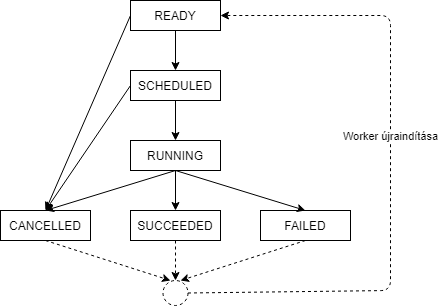

The diagram above was exported from draw.io. Its source (the exported page's mxGraphModel, read from the mxfile embedded in the PNG):
<mxGraphModel dx="782" dy="469" grid="1" gridSize="10" guides="1" tooltips="1" connect="1" arrows="1" fold="1" page="1" pageScale="1" pageWidth="850" pageHeight="1100" math="0" shadow="0">
  <root>
    <mxCell id="0" />
    <mxCell id="1" parent="0" />
    <mxCell id="1MPr9IUxUYtkreR8TWYG-8" style="edgeStyle=orthogonalEdgeStyle;rounded=0;orthogonalLoop=1;jettySize=auto;html=1;exitX=0.5;exitY=1;exitDx=0;exitDy=0;entryX=0.5;entryY=0;entryDx=0;entryDy=0;" edge="1" parent="1" source="1MPr9IUxUYtkreR8TWYG-1" target="1MPr9IUxUYtkreR8TWYG-2">
      <mxGeometry relative="1" as="geometry" />
    </mxCell>
    <mxCell id="1MPr9IUxUYtkreR8TWYG-1" value="READY" style="rounded=0;whiteSpace=wrap;html=1;" vertex="1" parent="1">
      <mxGeometry x="320" y="50" width="90" height="30" as="geometry" />
    </mxCell>
    <mxCell id="1MPr9IUxUYtkreR8TWYG-9" style="edgeStyle=orthogonalEdgeStyle;rounded=0;orthogonalLoop=1;jettySize=auto;html=1;exitX=0.5;exitY=1;exitDx=0;exitDy=0;entryX=0.5;entryY=0;entryDx=0;entryDy=0;" edge="1" parent="1" source="1MPr9IUxUYtkreR8TWYG-2" target="1MPr9IUxUYtkreR8TWYG-3">
      <mxGeometry relative="1" as="geometry" />
    </mxCell>
    <mxCell id="1MPr9IUxUYtkreR8TWYG-2" value="SCHEDULED" style="rounded=0;whiteSpace=wrap;html=1;" vertex="1" parent="1">
      <mxGeometry x="320" y="120" width="90" height="30" as="geometry" />
    </mxCell>
    <mxCell id="1MPr9IUxUYtkreR8TWYG-10" style="edgeStyle=orthogonalEdgeStyle;rounded=0;orthogonalLoop=1;jettySize=auto;html=1;exitX=0.5;exitY=1;exitDx=0;exitDy=0;entryX=0.5;entryY=0;entryDx=0;entryDy=0;" edge="1" parent="1" source="1MPr9IUxUYtkreR8TWYG-3" target="1MPr9IUxUYtkreR8TWYG-4">
      <mxGeometry relative="1" as="geometry" />
    </mxCell>
    <mxCell id="1MPr9IUxUYtkreR8TWYG-3" value="RUNNING" style="rounded=0;whiteSpace=wrap;html=1;" vertex="1" parent="1">
      <mxGeometry x="320" y="190" width="90" height="30" as="geometry" />
    </mxCell>
    <mxCell id="1MPr9IUxUYtkreR8TWYG-4" value="SUCCEEDED" style="rounded=0;whiteSpace=wrap;html=1;" vertex="1" parent="1">
      <mxGeometry x="320" y="260" width="90" height="30" as="geometry" />
    </mxCell>
    <mxCell id="1MPr9IUxUYtkreR8TWYG-5" value="CANCELLED" style="rounded=0;whiteSpace=wrap;html=1;" vertex="1" parent="1">
      <mxGeometry x="190" y="260" width="90" height="30" as="geometry" />
    </mxCell>
    <mxCell id="1MPr9IUxUYtkreR8TWYG-6" value="FAILED" style="rounded=0;whiteSpace=wrap;html=1;" vertex="1" parent="1">
      <mxGeometry x="450" y="260" width="90" height="30" as="geometry" />
    </mxCell>
    <mxCell id="1MPr9IUxUYtkreR8TWYG-7" value="" style="endArrow=classic;html=1;entryX=0.5;entryY=0;entryDx=0;entryDy=0;exitX=0.5;exitY=1;exitDx=0;exitDy=0;" edge="1" parent="1" source="1MPr9IUxUYtkreR8TWYG-3" target="1MPr9IUxUYtkreR8TWYG-5">
      <mxGeometry width="50" height="50" relative="1" as="geometry">
        <mxPoint x="380" y="270" as="sourcePoint" />
        <mxPoint x="430" y="220" as="targetPoint" />
      </mxGeometry>
    </mxCell>
    <mxCell id="1MPr9IUxUYtkreR8TWYG-11" value="" style="endArrow=classic;html=1;entryX=0.5;entryY=0;entryDx=0;entryDy=0;exitX=0.5;exitY=1;exitDx=0;exitDy=0;" edge="1" parent="1" source="1MPr9IUxUYtkreR8TWYG-3" target="1MPr9IUxUYtkreR8TWYG-6">
      <mxGeometry width="50" height="50" relative="1" as="geometry">
        <mxPoint x="380" y="270" as="sourcePoint" />
        <mxPoint x="430" y="220" as="targetPoint" />
      </mxGeometry>
    </mxCell>
    <mxCell id="1MPr9IUxUYtkreR8TWYG-13" value="" style="endArrow=classic;html=1;exitX=0.5;exitY=1;exitDx=0;exitDy=0;dashed=1;" edge="1" parent="1" source="1MPr9IUxUYtkreR8TWYG-5">
      <mxGeometry width="50" height="50" relative="1" as="geometry">
        <mxPoint x="375" y="230" as="sourcePoint" />
        <mxPoint x="360" y="330" as="targetPoint" />
      </mxGeometry>
    </mxCell>
    <mxCell id="1MPr9IUxUYtkreR8TWYG-14" value="" style="endArrow=classic;html=1;exitX=0.5;exitY=1;exitDx=0;exitDy=0;dashed=1;" edge="1" parent="1" source="1MPr9IUxUYtkreR8TWYG-4">
      <mxGeometry width="50" height="50" relative="1" as="geometry">
        <mxPoint x="375" y="230" as="sourcePoint" />
        <mxPoint x="365" y="330" as="targetPoint" />
      </mxGeometry>
    </mxCell>
    <mxCell id="1MPr9IUxUYtkreR8TWYG-15" value="" style="endArrow=classic;html=1;exitX=0.5;exitY=1;exitDx=0;exitDy=0;dashed=1;" edge="1" parent="1" source="1MPr9IUxUYtkreR8TWYG-6">
      <mxGeometry width="50" height="50" relative="1" as="geometry">
        <mxPoint x="380" y="270" as="sourcePoint" />
        <mxPoint x="370" y="330" as="targetPoint" />
      </mxGeometry>
    </mxCell>
    <mxCell id="1MPr9IUxUYtkreR8TWYG-17" value="" style="ellipse;whiteSpace=wrap;html=1;aspect=fixed;dashed=1;" vertex="1" parent="1">
      <mxGeometry x="352.5" y="330" width="25" height="25" as="geometry" />
    </mxCell>
    <mxCell id="1MPr9IUxUYtkreR8TWYG-18" value="" style="endArrow=classic;html=1;entryX=1;entryY=0.5;entryDx=0;entryDy=0;exitX=1;exitY=0.5;exitDx=0;exitDy=0;dashed=1;" edge="1" parent="1" source="1MPr9IUxUYtkreR8TWYG-17" target="1MPr9IUxUYtkreR8TWYG-1">
      <mxGeometry width="50" height="50" relative="1" as="geometry">
        <mxPoint x="440" y="350" as="sourcePoint" />
        <mxPoint x="410" y="65" as="targetPoint" />
        <Array as="points">
          <mxPoint x="580" y="340" />
          <mxPoint x="580" y="65" />
        </Array>
      </mxGeometry>
    </mxCell>
    <mxCell id="1MPr9IUxUYtkreR8TWYG-19" value="Worker újraindítása" style="edgeLabel;html=1;align=center;verticalAlign=middle;resizable=0;points=[];" vertex="1" connectable="0" parent="1MPr9IUxUYtkreR8TWYG-18">
      <mxGeometry x="0.1012" y="1" relative="1" as="geometry">
        <mxPoint as="offset" />
      </mxGeometry>
    </mxCell>
    <mxCell id="1MPr9IUxUYtkreR8TWYG-20" value="" style="endArrow=classic;html=1;entryX=0.5;entryY=0;entryDx=0;entryDy=0;exitX=0;exitY=0.5;exitDx=0;exitDy=0;" edge="1" parent="1" source="1MPr9IUxUYtkreR8TWYG-2" target="1MPr9IUxUYtkreR8TWYG-5">
      <mxGeometry width="50" height="50" relative="1" as="geometry">
        <mxPoint x="380" y="270" as="sourcePoint" />
        <mxPoint x="430" y="220" as="targetPoint" />
      </mxGeometry>
    </mxCell>
    <mxCell id="1MPr9IUxUYtkreR8TWYG-21" value="" style="endArrow=classic;html=1;entryX=0.5;entryY=0;entryDx=0;entryDy=0;exitX=0;exitY=0.5;exitDx=0;exitDy=0;" edge="1" parent="1" source="1MPr9IUxUYtkreR8TWYG-1" target="1MPr9IUxUYtkreR8TWYG-5">
      <mxGeometry width="50" height="50" relative="1" as="geometry">
        <mxPoint x="380" y="270" as="sourcePoint" />
        <mxPoint x="430" y="220" as="targetPoint" />
      </mxGeometry>
    </mxCell>
  </root>
</mxGraphModel>